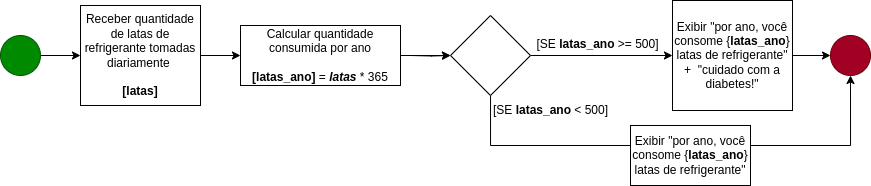

The diagram above was exported from draw.io. Its source (the exported page's mxGraphModel, read from the mxfile embedded in the PNG):
<mxGraphModel dx="1021" dy="362" grid="1" gridSize="10" guides="1" tooltips="1" connect="1" arrows="1" fold="1" page="1" pageScale="1" pageWidth="827" pageHeight="1169" math="0" shadow="0">
  <root>
    <mxCell id="0" />
    <mxCell id="1" parent="0" />
    <mxCell id="Ho7OEN2gwjiyWTk3OKMQ-1" value="" style="edgeStyle=orthogonalEdgeStyle;rounded=0;orthogonalLoop=1;jettySize=auto;html=1;" edge="1" parent="1" source="Ho7OEN2gwjiyWTk3OKMQ-2" target="Ho7OEN2gwjiyWTk3OKMQ-4">
      <mxGeometry relative="1" as="geometry" />
    </mxCell>
    <mxCell id="Ho7OEN2gwjiyWTk3OKMQ-2" value="" style="ellipse;whiteSpace=wrap;html=1;aspect=fixed;fillColor=#008a00;fontColor=#ffffff;strokeColor=#005700;" vertex="1" parent="1">
      <mxGeometry x="120" y="530" width="40" height="40" as="geometry" />
    </mxCell>
    <mxCell id="Ho7OEN2gwjiyWTk3OKMQ-3" value="" style="edgeStyle=orthogonalEdgeStyle;rounded=0;orthogonalLoop=1;jettySize=auto;html=1;" edge="1" parent="1" source="Ho7OEN2gwjiyWTk3OKMQ-4" target="Ho7OEN2gwjiyWTk3OKMQ-6">
      <mxGeometry relative="1" as="geometry" />
    </mxCell>
    <mxCell id="Ho7OEN2gwjiyWTk3OKMQ-4" value="Receber quantidade de latas de refrigerante tomadas diariamente&amp;nbsp;&lt;br&gt;&lt;br&gt;&lt;b&gt;[latas]&lt;/b&gt;" style="whiteSpace=wrap;html=1;" vertex="1" parent="1">
      <mxGeometry x="200" y="500" width="120" height="100" as="geometry" />
    </mxCell>
    <mxCell id="Ho7OEN2gwjiyWTk3OKMQ-5" value="" style="edgeStyle=orthogonalEdgeStyle;rounded=0;orthogonalLoop=1;jettySize=auto;html=1;" edge="1" parent="1" source="Ho7OEN2gwjiyWTk3OKMQ-6" target="Ho7OEN2gwjiyWTk3OKMQ-10">
      <mxGeometry relative="1" as="geometry">
        <mxPoint x="409.9999999999998" y="550" as="targetPoint" />
      </mxGeometry>
    </mxCell>
    <mxCell id="Ho7OEN2gwjiyWTk3OKMQ-6" value="Calcular quantidade consumida por ano&lt;br&gt;&lt;br&gt;&lt;b&gt;[latas_ano]&lt;/b&gt; = &lt;b&gt;&lt;i&gt;latas&lt;/i&gt;&lt;/b&gt; * 365" style="whiteSpace=wrap;html=1;" vertex="1" parent="1">
      <mxGeometry x="360" y="520" width="160" height="60" as="geometry" />
    </mxCell>
    <mxCell id="Ho7OEN2gwjiyWTk3OKMQ-7" value="" style="edgeStyle=orthogonalEdgeStyle;rounded=0;orthogonalLoop=1;jettySize=auto;html=1;" edge="1" parent="1" target="Ho7OEN2gwjiyWTk3OKMQ-10">
      <mxGeometry relative="1" as="geometry">
        <mxPoint x="529.9999999999998" y="550" as="sourcePoint" />
      </mxGeometry>
    </mxCell>
    <mxCell id="Ho7OEN2gwjiyWTk3OKMQ-8" value="" style="edgeStyle=orthogonalEdgeStyle;rounded=0;orthogonalLoop=1;jettySize=auto;html=1;" edge="1" parent="1" source="Ho7OEN2gwjiyWTk3OKMQ-10" target="Ho7OEN2gwjiyWTk3OKMQ-12">
      <mxGeometry relative="1" as="geometry" />
    </mxCell>
    <mxCell id="Ho7OEN2gwjiyWTk3OKMQ-9" style="edgeStyle=orthogonalEdgeStyle;rounded=0;orthogonalLoop=1;jettySize=auto;html=1;entryX=0.5;entryY=1;entryDx=0;entryDy=0;" edge="1" parent="1" source="Ho7OEN2gwjiyWTk3OKMQ-10" target="Ho7OEN2gwjiyWTk3OKMQ-13">
      <mxGeometry relative="1" as="geometry">
        <Array as="points">
          <mxPoint x="610" y="640" />
          <mxPoint x="970" y="640" />
        </Array>
      </mxGeometry>
    </mxCell>
    <mxCell id="Ho7OEN2gwjiyWTk3OKMQ-10" value="" style="rhombus;whiteSpace=wrap;html=1;" vertex="1" parent="1">
      <mxGeometry x="570" y="510" width="80" height="80" as="geometry" />
    </mxCell>
    <mxCell id="Ho7OEN2gwjiyWTk3OKMQ-11" value="" style="edgeStyle=orthogonalEdgeStyle;rounded=0;orthogonalLoop=1;jettySize=auto;html=1;" edge="1" parent="1" source="Ho7OEN2gwjiyWTk3OKMQ-12" target="Ho7OEN2gwjiyWTk3OKMQ-13">
      <mxGeometry relative="1" as="geometry" />
    </mxCell>
    <mxCell id="Ho7OEN2gwjiyWTk3OKMQ-12" value="Exibir &quot;por ano, você consome {&lt;b style=&quot;border-color: var(--border-color);&quot;&gt;latas_ano&lt;/b&gt;} latas de refrigerante&quot; +&amp;nbsp; &quot;cuidado com a diabetes!&quot;" style="whiteSpace=wrap;html=1;" vertex="1" parent="1">
      <mxGeometry x="792" y="495" width="120" height="110" as="geometry" />
    </mxCell>
    <mxCell id="Ho7OEN2gwjiyWTk3OKMQ-13" value="" style="ellipse;whiteSpace=wrap;html=1;aspect=fixed;fillColor=#a20025;fontColor=#ffffff;strokeColor=#6F0000;" vertex="1" parent="1">
      <mxGeometry x="950" y="530" width="40" height="40" as="geometry" />
    </mxCell>
    <mxCell id="Ho7OEN2gwjiyWTk3OKMQ-14" value="[SE &lt;b&gt;latas_ano&lt;/b&gt; &amp;gt;= 500]" style="text;html=1;align=center;verticalAlign=middle;resizable=0;points=[];autosize=1;strokeColor=none;fillColor=none;" vertex="1" parent="1">
      <mxGeometry x="642" y="524" width="150" height="30" as="geometry" />
    </mxCell>
    <mxCell id="Ho7OEN2gwjiyWTk3OKMQ-15" value="[SE &lt;b&gt;latas_ano&lt;/b&gt;&amp;nbsp;&amp;lt; 500]" style="text;html=1;align=center;verticalAlign=middle;resizable=0;points=[];autosize=1;strokeColor=none;fillColor=none;" vertex="1" parent="1">
      <mxGeometry x="600" y="590" width="140" height="30" as="geometry" />
    </mxCell>
    <mxCell id="Ho7OEN2gwjiyWTk3OKMQ-16" value="Exibir &quot;por ano, você consome {&lt;b&gt;latas_ano&lt;/b&gt;} latas de refrigerante&quot;" style="whiteSpace=wrap;html=1;" vertex="1" parent="1">
      <mxGeometry x="750" y="620" width="120" height="60" as="geometry" />
    </mxCell>
  </root>
</mxGraphModel>